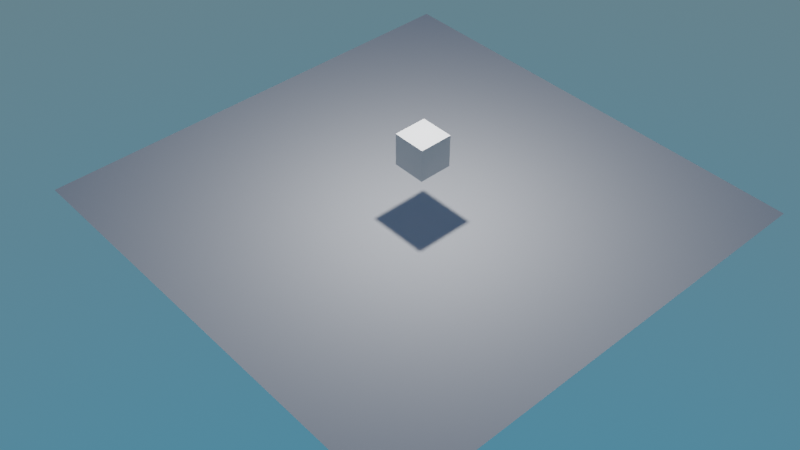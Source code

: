 # Source: untitled.blend  (saved by Blender 2.80.75; exported with 4.5.12 LTS)
import bpy
from mathutils import Matrix  # noqa: F401  (used for matrix-valued properties, if any)

bpy.ops.wm.read_factory_settings(use_empty=True)
scene = bpy.context.scene
scene.name = 'Scene'

# ---- collections
col_collection = bpy.data.collections.new('Collection'); scene.collection.children.link(col_collection)

# ---- world
world_world = bpy.data.worlds.new('World'); scene.world = world_world
world_world.use_nodes = True; world_world.node_tree.nodes.clear()
_N = world_world.node_tree.nodes; _L = world_world.node_tree.links
n0 = _N.new('ShaderNodeOutputWorld'); n0.name = 'World Output'; n0.location = (300, 300)
n1 = _N.new('ShaderNodeBackground'); n1.name = 'Background'; n1.location = (10, 300)
n2 = _N.new('ShaderNodeTexSky'); n2.name = 'Sky Texture'; n2.location = (-190, 260)
n2.sky_type = 'HOSEK_WILKIE'
n2.sun_elevation = 1.571
_L.new(n1.outputs[0], n0.inputs[0])
_L.new(n2.outputs[0], n1.inputs[0])
n0.is_active_output = True
world_world.color = (0.05088, 0.05088, 0.05088)
world_world.use_sun_shadow = False
world_world.sun_shadow_jitter_overblur = 0.0

# ---- cameras
cam_camera = bpy.data.cameras.new('Camera')
cam_camera.clip_end = 100.0
cam_camera.ortho_scale = 7.314

# ---- lights
light_light = bpy.data.lights.new('Light', 'POINT')
light_light.transmission_factor = 0.0
light_light.energy = 1000.0
light_light.shadow_soft_size = 0.1
light_light.shadow_maximum_resolution = 0.006
light_light.use_absolute_resolution = True

# ---- meshes
me_plane = bpy.data.meshes.new('Plane')
me_plane.from_pydata([(-1.0, -1.0, 0.0), (1.0, -1.0, 0.0), (-1.0, 1.0, 0.0), (1.0, 1.0, 0.0)], [], [(0, 1, 3, 2)])
_uv = me_plane.uv_layers.new(name='UVMap')
_uv.uv.foreach_set('vector', [0.0, 0.0, 1.0, 0.0, 1.0, 1.0, 0.0, 1.0])
me_plane.use_remesh_preserve_volume = False
me_plane.use_remesh_preserve_attributes = False
me_plane.use_mirror_vertex_groups = False
me_plane.update()
me_cube_001 = bpy.data.meshes.new('Cube.001')
me_cube_001.from_pydata([(-1.0, -1.0, -1.0), (-1.0, -1.0, 1.0), (-1.0, 1.0, -1.0), (-1.0, 1.0, 1.0), (1.0, -1.0, -1.0), (1.0, -1.0, 1.0), (1.0, 1.0, -1.0), (1.0, 1.0, 1.0)], [], [(0, 1, 3, 2), (2, 3, 7, 6), (6, 7, 5, 4), (4, 5, 1, 0), (2, 6, 4, 0), (7, 3, 1, 5)])
_uv = me_cube_001.uv_layers.new(name='UVMap')
_uv.uv.foreach_set('vector', [0.375, 0.0, 0.625, 0.0, 0.625, 0.25, 0.375, 0.25, 0.375, 0.25, 0.625, 0.25, 0.625, 0.5, 0.375, 0.5, 0.375, 0.5, 0.625, 0.5, 0.625, 0.75, 0.375, 0.75, 0.375, 0.75, 0.625, 0.75, 0.625, 1.0, 0.375, 1.0, 0.125, 0.5, 0.375, 0.5, 0.375, 0.75, 0.125, 0.75, 0.625, 0.5, 0.875, 0.5, 0.875, 0.75, 0.625, 0.75])
me_cube_001.use_remesh_preserve_volume = False
me_cube_001.use_remesh_preserve_attributes = False
me_cube_001.use_mirror_vertex_groups = False
me_cube_001.update()

# ---- objects
ob_light = bpy.data.objects.new('Light', light_light)
ob_camera = bpy.data.objects.new('Camera', cam_camera)
ob_plane = bpy.data.objects.new('Plane', me_plane)
ob_cube = bpy.data.objects.new('Cube', me_cube_001)

# ---- transforms, parenting, visibility, modifiers, constraints
ob_light.location = (0.0, 0.0, 6.0)
ob_light.rotation_euler = (0.6503, 0.05522, 1.866)
ob_light.lock_rotations_4d = False
ob_light.empty_display_type = 'ARROWS'
ob_light.color = (0.0, 0.0, 0.0, 0.0)
ob_light.lineart.crease_threshold = 0.0
ob_camera.location = (16.76, -15.95, 19.66)
ob_camera.rotation_euler = (0.8521, -4.494e-06, 0.8359)
ob_camera.lock_rotations_4d = False
ob_camera.empty_display_type = 'ARROWS'
ob_camera.color = (0.0, 0.0, 0.0, 0.0)
ob_camera.display_type = 'WIRE'
ob_camera.lineart.crease_threshold = 0.0
ob_plane.location = (-0.7114, 0.3961, -0.3944)
ob_plane.scale = (7.247, 7.247, 7.247)
ob_plane.lineart.crease_threshold = 0.0
ob_cube.location = (0.0, 0.0, 2.028)
ob_cube.scale = (0.5, 0.5, 0.5)
ob_cube.lineart.crease_threshold = 0.0

# ---- collection membership
col_collection.objects.link(ob_light)
col_collection.objects.link(ob_camera)
col_collection.objects.link(ob_plane)
col_collection.objects.link(ob_cube)

# ---- scene / render settings (as saved in the file)
scene.camera = ob_camera
scene.frame_start = 1; scene.frame_end = 250; scene.frame_set(0)
scene.render.engine = 'BLENDER_EEVEE_NEXT'
scene.render.resolution_x = 960
scene.render.resolution_y = 540
scene.cycles.use_denoising = False
scene.cycles.samples = 128
scene.cycles.sampling_pattern = 'TABULATED_SOBOL'
scene.cycles.use_adaptive_sampling = False
scene.cycles.use_light_tree = False
scene.view_settings.view_transform = 'Filmic'
bpy.context.view_layer.update()

